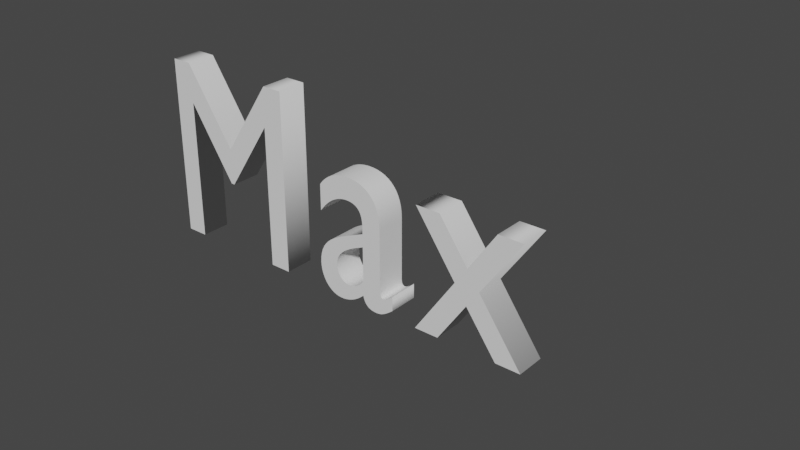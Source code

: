 # Source: text.blend  (saved by Blender 2.92.15; exported with 4.5.12 LTS)
import bpy
from mathutils import Matrix  # noqa: F401  (used for matrix-valued properties, if any)

bpy.ops.wm.read_factory_settings(use_empty=True)
scene = bpy.context.scene
scene.name = 'Scene'

# ---- collections
col_collection = bpy.data.collections.new('Collection'); scene.collection.children.link(col_collection)

# ---- world
world_world = bpy.data.worlds.new('World'); scene.world = world_world
world_world.use_nodes = True; world_world.node_tree.nodes.clear()
_N = world_world.node_tree.nodes; _L = world_world.node_tree.links
n0 = _N.new('ShaderNodeOutputWorld'); n0.name = 'World Output'; n0.location = (300, 300)
n1 = _N.new('ShaderNodeBackground'); n1.name = 'Background'; n1.location = (10, 300)
n1.inputs[0].default_value = (0.05088, 0.05088, 0.05088, 1.0)
_L.new(n1.outputs[0], n0.inputs[0])
n0.is_active_output = True
world_world.color = (0.05088, 0.05088, 0.05088)
world_world.use_sun_shadow = False
world_world.sun_shadow_jitter_overblur = 0.0

# ---- curves / text
txt_text_001 = bpy.data.curves.new('Text.001', 'FONT')
txt_text_001.dimensions = '2D'
txt_text_001.body = 'Max'
txt_text_001.use_path_clamp = True
txt_text_001.extrude = 0.07
txt_text_001.resolution_u = 13
txt_text_001.size = 1.12
txt_text_001.space_character = 1.2

# ---- objects
ob_text = bpy.data.objects.new('Text', txt_text_001)

# ---- transforms, parenting, visibility, modifiers, constraints
ob_text.location = (3.43, -1.513, 1.896)
ob_text.rotation_euler = (1.571, -0.0, 0.0)
ob_text.scale = (6.529, 7.852, 7.065)
ob_text.lineart.crease_threshold = 0.0

# ---- collection membership
col_collection.objects.link(ob_text)

# ---- scene / render settings (as saved in the file)
scene.frame_start = 1; scene.frame_end = 250; scene.frame_set(1)
scene.render.engine = 'BLENDER_EEVEE_NEXT'
scene.cycles.use_denoising = False
scene.cycles.samples = 128
scene.cycles.sampling_pattern = 'TABULATED_SOBOL'
scene.cycles.use_adaptive_sampling = False
scene.cycles.use_light_tree = False
scene.view_settings.view_transform = 'Filmic'
bpy.context.view_layer.update()

# ---- added for rendering (the .blend has no active camera and no usable light): camera, sun
cam_auto = bpy.data.cameras.new('AutoCamera')
cam_auto.lens = 50.0
cam_auto.sensor_width = 36.0
cam_auto.clip_end = 1000.0
ob_auto_camera = bpy.data.objects.new('AutoCamera', cam_auto)
scene.collection.objects.link(ob_auto_camera)
ob_auto_camera.location = (30.7764, -23.14, 19.1275)
ob_auto_camera.rotation_euler = (1.09748, -7.21219e-08, 0.694738)
scene.camera = ob_auto_camera
light_auto_sun = bpy.data.lights.new('AutoSun', 'SUN')
light_auto_sun.energy = 3.0
light_auto_sun.angle = 0.0523599
ob_auto_sun = bpy.data.objects.new('AutoSun', light_auto_sun)
scene.collection.objects.link(ob_auto_sun)
ob_auto_sun.rotation_euler = (0.872665, 0.174533, 0.523599)
bpy.context.view_layer.update()
